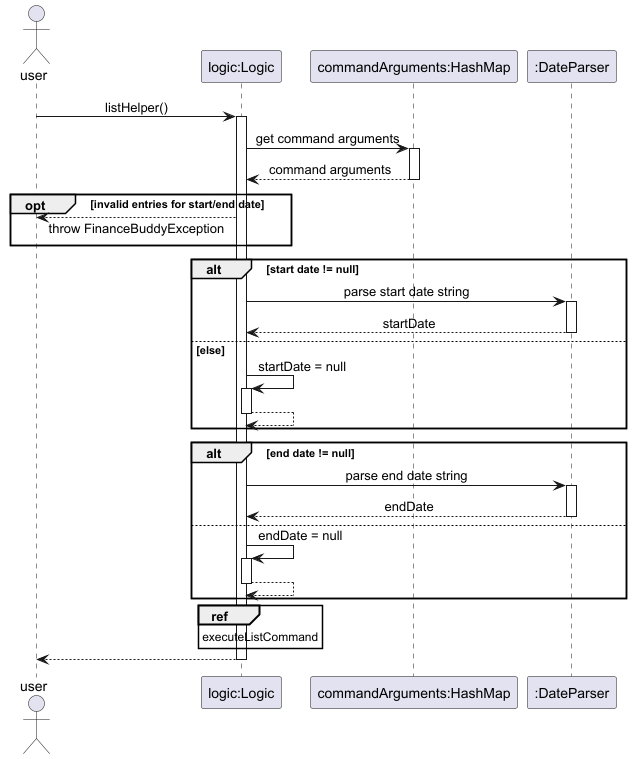

The diagram above was rendered by PlantUML. Its source (embedded in the PNG):
@startuml
skinparam sequenceMessageAlign center
skinparam responseMessageBelowArrow true

actor user
participant "logic:Logic" as app
participant "commandArguments:HashMap" as map
participant ":DateParser" as parser

user -> app: listHelper()
activate app
' Get values from HashMap
app -> map : get command arguments
activate map
return command arguments

' Check for blank dates
opt invalid entries for start/end date
    user <-- app : throw FinanceBuddyException
end

' Parse dates
alt start date != null
    app -> parser : parse start date string
    activate parser
    return startDate
    else else
        app -> app : startDate = null
        activate app
        return
end

alt end date != null
    app -> parser : parse end date string
    activate parser
    return endDate
    else
        app -> app : endDate = null
        activate app
        return
end
ref over app : executeListCommand

return
@enduml